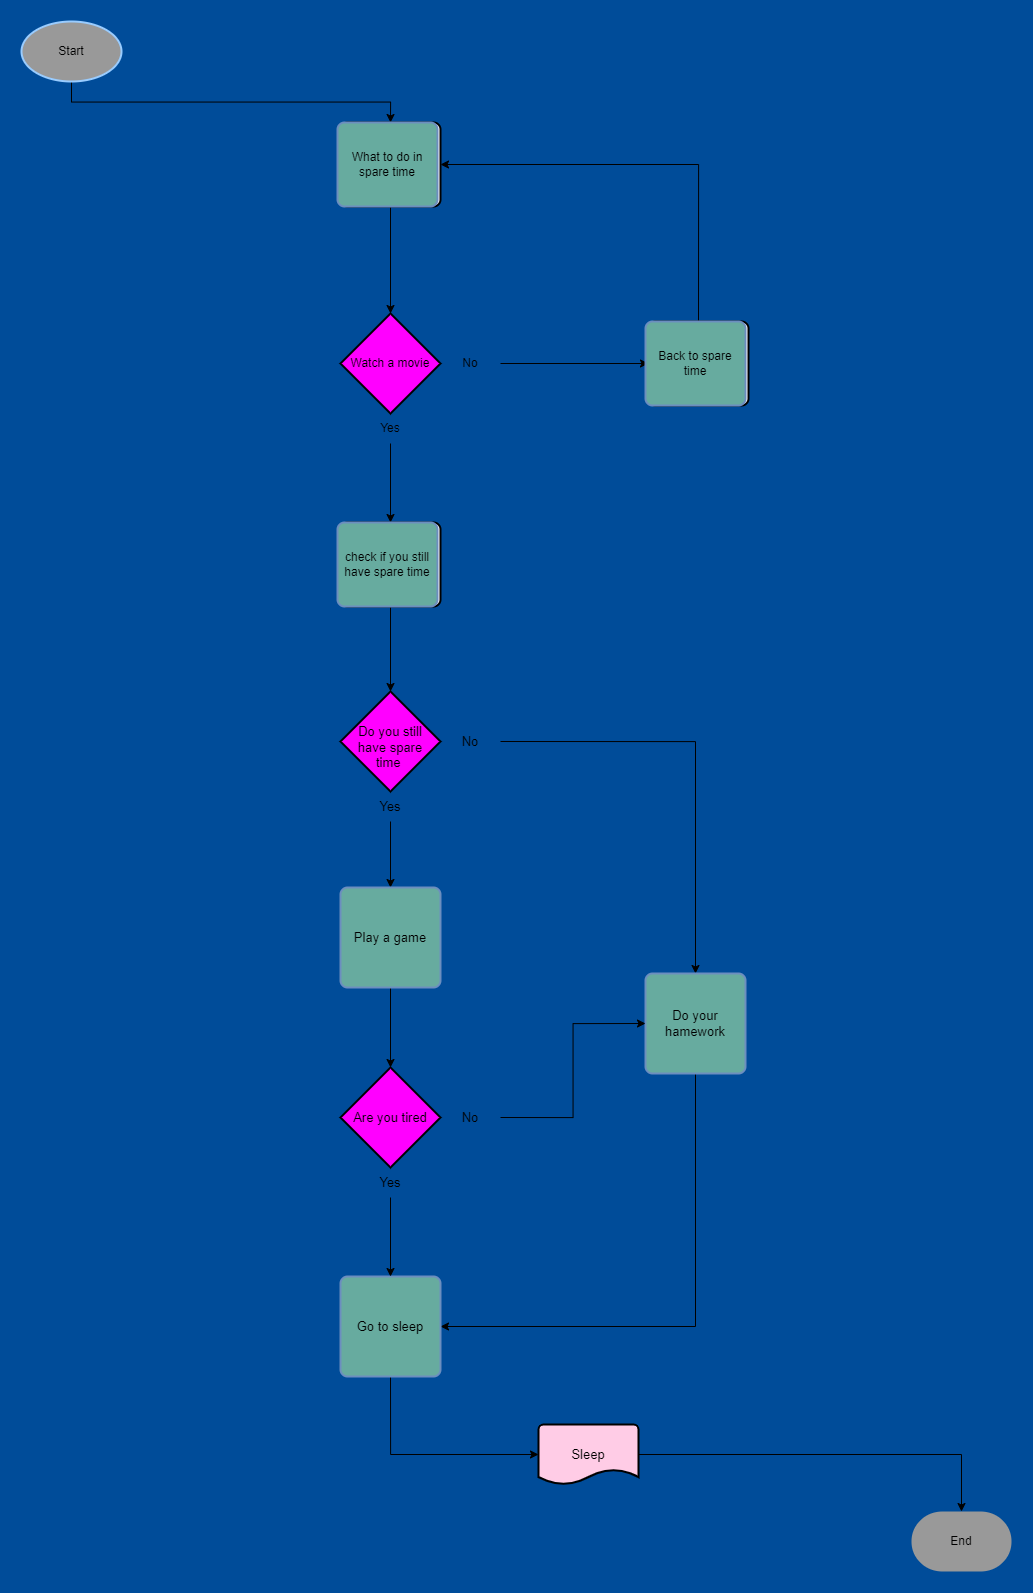

The diagram above was exported from draw.io. Its source (the exported page's mxGraphModel, read from the mxfile embedded in the PNG):
<mxGraphModel dx="2307" dy="1307" grid="0" gridSize="10" guides="1" tooltips="1" connect="1" arrows="1" fold="1" page="1" pageScale="1" pageWidth="1700" pageHeight="1100" background="#004C99" math="0" shadow="0">
  <root>
    <mxCell id="WIyWlLk6GJQsqaUBKTNV-0" />
    <mxCell id="WIyWlLk6GJQsqaUBKTNV-1" parent="WIyWlLk6GJQsqaUBKTNV-0" />
    <mxCell id="na2VTh-6isp6yJsEMvT2-20" style="edgeStyle=orthogonalEdgeStyle;rounded=0;orthogonalLoop=1;jettySize=auto;html=1;exitX=0.5;exitY=1;exitDx=0;exitDy=0;exitPerimeter=0;entryX=0.5;entryY=0;entryDx=0;entryDy=0;" edge="1" parent="WIyWlLk6GJQsqaUBKTNV-1" source="na2VTh-6isp6yJsEMvT2-3" target="na2VTh-6isp6yJsEMvT2-17">
      <mxGeometry relative="1" as="geometry" />
    </mxCell>
    <mxCell id="na2VTh-6isp6yJsEMvT2-3" value="Start" style="strokeWidth=2;html=1;shape=mxgraph.flowchart.start_1;whiteSpace=wrap;fillColor=#999999;strokeColor=#99CCFF;" vertex="1" parent="WIyWlLk6GJQsqaUBKTNV-1">
      <mxGeometry x="331" y="130" width="100" height="60" as="geometry" />
    </mxCell>
    <mxCell id="na2VTh-6isp6yJsEMvT2-4" style="edgeStyle=orthogonalEdgeStyle;rounded=0;orthogonalLoop=1;jettySize=auto;html=1;exitX=0.5;exitY=1;exitDx=0;exitDy=0;exitPerimeter=0;" edge="1" parent="WIyWlLk6GJQsqaUBKTNV-1" source="na2VTh-6isp6yJsEMvT2-3" target="na2VTh-6isp6yJsEMvT2-3">
      <mxGeometry relative="1" as="geometry" />
    </mxCell>
    <mxCell id="na2VTh-6isp6yJsEMvT2-7" value="End" style="strokeWidth=2;html=1;shape=mxgraph.flowchart.terminator;whiteSpace=wrap;fillColor=#999999;strokeColor=none;" vertex="1" parent="WIyWlLk6GJQsqaUBKTNV-1">
      <mxGeometry x="1221" y="1620" width="100" height="60" as="geometry" />
    </mxCell>
    <mxCell id="na2VTh-6isp6yJsEMvT2-31" style="edgeStyle=orthogonalEdgeStyle;rounded=0;orthogonalLoop=1;jettySize=auto;html=1;exitX=0.5;exitY=1;exitDx=0;exitDy=0;entryX=0.5;entryY=0;entryDx=0;entryDy=0;entryPerimeter=0;fontSize=13;" edge="1" parent="WIyWlLk6GJQsqaUBKTNV-1" source="na2VTh-6isp6yJsEMvT2-8" target="na2VTh-6isp6yJsEMvT2-30">
      <mxGeometry relative="1" as="geometry" />
    </mxCell>
    <mxCell id="na2VTh-6isp6yJsEMvT2-8" value="check if you still have spare time" style="rounded=1;whiteSpace=wrap;html=1;absoluteArcSize=1;arcSize=14;strokeWidth=2;" vertex="1" parent="WIyWlLk6GJQsqaUBKTNV-1">
      <mxGeometry x="650" y="631" width="100" height="84" as="geometry" />
    </mxCell>
    <mxCell id="na2VTh-6isp6yJsEMvT2-11" value="&lt;p style=&quot;line-height: 1.2;&quot;&gt;Watch a movie&lt;/p&gt;" style="strokeWidth=2;html=1;shape=mxgraph.flowchart.decision;whiteSpace=wrap;spacingBottom=0;fillColor=#FF00FF;" vertex="1" parent="WIyWlLk6GJQsqaUBKTNV-1">
      <mxGeometry x="650" y="422" width="100" height="100" as="geometry" />
    </mxCell>
    <mxCell id="na2VTh-6isp6yJsEMvT2-25" style="edgeStyle=orthogonalEdgeStyle;rounded=0;orthogonalLoop=1;jettySize=auto;html=1;exitX=1;exitY=0.5;exitDx=0;exitDy=0;entryX=0;entryY=0.5;entryDx=0;entryDy=0;fontSize=13;" edge="1" parent="WIyWlLk6GJQsqaUBKTNV-1" source="na2VTh-6isp6yJsEMvT2-13" target="na2VTh-6isp6yJsEMvT2-22">
      <mxGeometry relative="1" as="geometry" />
    </mxCell>
    <mxCell id="na2VTh-6isp6yJsEMvT2-13" value="No" style="text;html=1;strokeColor=none;fillColor=none;align=center;verticalAlign=middle;whiteSpace=wrap;rounded=0;" vertex="1" parent="WIyWlLk6GJQsqaUBKTNV-1">
      <mxGeometry x="750" y="457" width="60" height="30" as="geometry" />
    </mxCell>
    <mxCell id="na2VTh-6isp6yJsEMvT2-26" style="edgeStyle=orthogonalEdgeStyle;rounded=0;orthogonalLoop=1;jettySize=auto;html=1;exitX=0.5;exitY=1;exitDx=0;exitDy=0;entryX=0.5;entryY=0;entryDx=0;entryDy=0;fontSize=13;" edge="1" parent="WIyWlLk6GJQsqaUBKTNV-1" source="na2VTh-6isp6yJsEMvT2-14" target="na2VTh-6isp6yJsEMvT2-8">
      <mxGeometry relative="1" as="geometry" />
    </mxCell>
    <mxCell id="na2VTh-6isp6yJsEMvT2-14" value="Yes" style="text;html=1;strokeColor=none;fillColor=none;align=center;verticalAlign=middle;whiteSpace=wrap;rounded=0;" vertex="1" parent="WIyWlLk6GJQsqaUBKTNV-1">
      <mxGeometry x="670" y="522" width="60" height="30" as="geometry" />
    </mxCell>
    <mxCell id="na2VTh-6isp6yJsEMvT2-21" style="edgeStyle=orthogonalEdgeStyle;rounded=0;orthogonalLoop=1;jettySize=auto;html=1;exitX=0.5;exitY=1;exitDx=0;exitDy=0;fontSize=13;entryX=0.5;entryY=0;entryDx=0;entryDy=0;entryPerimeter=0;" edge="1" parent="WIyWlLk6GJQsqaUBKTNV-1" source="na2VTh-6isp6yJsEMvT2-17" target="na2VTh-6isp6yJsEMvT2-11">
      <mxGeometry relative="1" as="geometry">
        <mxPoint x="407.2352941176471" y="398.3529627182904" as="targetPoint" />
      </mxGeometry>
    </mxCell>
    <mxCell id="na2VTh-6isp6yJsEMvT2-17" value="What to do in spare time" style="rounded=1;whiteSpace=wrap;html=1;absoluteArcSize=1;arcSize=14;strokeWidth=2;" vertex="1" parent="WIyWlLk6GJQsqaUBKTNV-1">
      <mxGeometry x="650" y="231" width="100" height="84" as="geometry" />
    </mxCell>
    <mxCell id="na2VTh-6isp6yJsEMvT2-66" style="edgeStyle=orthogonalEdgeStyle;rounded=0;orthogonalLoop=1;jettySize=auto;html=1;exitX=0.5;exitY=0;exitDx=0;exitDy=0;entryX=1;entryY=0.5;entryDx=0;entryDy=0;fontSize=13;" edge="1" parent="WIyWlLk6GJQsqaUBKTNV-1" source="na2VTh-6isp6yJsEMvT2-22" target="na2VTh-6isp6yJsEMvT2-17">
      <mxGeometry relative="1" as="geometry" />
    </mxCell>
    <mxCell id="na2VTh-6isp6yJsEMvT2-22" value="Back to spare time" style="rounded=1;whiteSpace=wrap;html=1;absoluteArcSize=1;arcSize=14;strokeWidth=2;" vertex="1" parent="WIyWlLk6GJQsqaUBKTNV-1">
      <mxGeometry x="958" y="430" width="100" height="84" as="geometry" />
    </mxCell>
    <mxCell id="na2VTh-6isp6yJsEMvT2-29" value="Are you tired" style="strokeWidth=2;html=1;shape=mxgraph.flowchart.decision;whiteSpace=wrap;fontSize=13;fillColor=#FF00FF;" vertex="1" parent="WIyWlLk6GJQsqaUBKTNV-1">
      <mxGeometry x="650" y="1176" width="100" height="100" as="geometry" />
    </mxCell>
    <mxCell id="na2VTh-6isp6yJsEMvT2-30" value="Do you still have spare time&amp;nbsp;" style="strokeWidth=2;html=1;shape=mxgraph.flowchart.decision;whiteSpace=wrap;fontSize=13;spacing=5;spacingTop=4;spacingBottom=-8;fillColor=#FF00FF;" vertex="1" parent="WIyWlLk6GJQsqaUBKTNV-1">
      <mxGeometry x="650" y="800" width="100" height="100" as="geometry" />
    </mxCell>
    <mxCell id="na2VTh-6isp6yJsEMvT2-54" style="edgeStyle=orthogonalEdgeStyle;rounded=0;orthogonalLoop=1;jettySize=auto;html=1;exitX=1;exitY=0.5;exitDx=0;exitDy=0;entryX=0.5;entryY=0;entryDx=0;entryDy=0;fontSize=13;" edge="1" parent="WIyWlLk6GJQsqaUBKTNV-1" source="na2VTh-6isp6yJsEMvT2-32" target="na2VTh-6isp6yJsEMvT2-39">
      <mxGeometry relative="1" as="geometry" />
    </mxCell>
    <mxCell id="na2VTh-6isp6yJsEMvT2-32" value="No" style="text;html=1;strokeColor=none;fillColor=none;align=center;verticalAlign=middle;whiteSpace=wrap;rounded=0;fontSize=13;" vertex="1" parent="WIyWlLk6GJQsqaUBKTNV-1">
      <mxGeometry x="750" y="835" width="60" height="30" as="geometry" />
    </mxCell>
    <mxCell id="na2VTh-6isp6yJsEMvT2-46" style="edgeStyle=orthogonalEdgeStyle;rounded=0;orthogonalLoop=1;jettySize=auto;html=1;exitX=0.5;exitY=1;exitDx=0;exitDy=0;entryX=0.5;entryY=0;entryDx=0;entryDy=0;fontSize=13;" edge="1" parent="WIyWlLk6GJQsqaUBKTNV-1" source="na2VTh-6isp6yJsEMvT2-34" target="na2VTh-6isp6yJsEMvT2-42">
      <mxGeometry relative="1" as="geometry" />
    </mxCell>
    <mxCell id="na2VTh-6isp6yJsEMvT2-34" value="Yes" style="text;html=1;strokeColor=none;fillColor=none;align=center;verticalAlign=middle;whiteSpace=wrap;rounded=0;fontSize=13;" vertex="1" parent="WIyWlLk6GJQsqaUBKTNV-1">
      <mxGeometry x="670" y="900" width="60" height="30" as="geometry" />
    </mxCell>
    <mxCell id="na2VTh-6isp6yJsEMvT2-64" style="edgeStyle=orthogonalEdgeStyle;rounded=0;orthogonalLoop=1;jettySize=auto;html=1;exitX=1;exitY=0.5;exitDx=0;exitDy=0;exitPerimeter=0;entryX=0.5;entryY=0;entryDx=0;entryDy=0;entryPerimeter=0;fontSize=13;" edge="1" parent="WIyWlLk6GJQsqaUBKTNV-1" source="na2VTh-6isp6yJsEMvT2-38" target="na2VTh-6isp6yJsEMvT2-7">
      <mxGeometry relative="1" as="geometry" />
    </mxCell>
    <mxCell id="na2VTh-6isp6yJsEMvT2-38" value="Sleep" style="strokeWidth=2;html=1;shape=mxgraph.flowchart.document2;whiteSpace=wrap;size=0.25;fontSize=13;fillColor=#FFCCE6;" vertex="1" parent="WIyWlLk6GJQsqaUBKTNV-1">
      <mxGeometry x="848" y="1533" width="100" height="60" as="geometry" />
    </mxCell>
    <mxCell id="na2VTh-6isp6yJsEMvT2-60" style="edgeStyle=orthogonalEdgeStyle;rounded=0;orthogonalLoop=1;jettySize=auto;html=1;exitX=0.5;exitY=1;exitDx=0;exitDy=0;entryX=1;entryY=0.5;entryDx=0;entryDy=0;fontSize=13;" edge="1" parent="WIyWlLk6GJQsqaUBKTNV-1" source="na2VTh-6isp6yJsEMvT2-39" target="na2VTh-6isp6yJsEMvT2-44">
      <mxGeometry relative="1" as="geometry" />
    </mxCell>
    <mxCell id="na2VTh-6isp6yJsEMvT2-39" value="Do your hamework" style="rounded=1;whiteSpace=wrap;html=1;absoluteArcSize=1;arcSize=14;strokeWidth=2;fontSize=13;fillColor=#67AB9F;strokeColor=#6c8ebf;" vertex="1" parent="WIyWlLk6GJQsqaUBKTNV-1">
      <mxGeometry x="955" y="1082" width="100" height="100" as="geometry" />
    </mxCell>
    <mxCell id="na2VTh-6isp6yJsEMvT2-47" style="edgeStyle=orthogonalEdgeStyle;rounded=0;orthogonalLoop=1;jettySize=auto;html=1;exitX=0.5;exitY=1;exitDx=0;exitDy=0;entryX=0.5;entryY=0;entryDx=0;entryDy=0;entryPerimeter=0;fontSize=13;" edge="1" parent="WIyWlLk6GJQsqaUBKTNV-1" source="na2VTh-6isp6yJsEMvT2-42" target="na2VTh-6isp6yJsEMvT2-29">
      <mxGeometry relative="1" as="geometry" />
    </mxCell>
    <mxCell id="na2VTh-6isp6yJsEMvT2-42" value="Play a game" style="rounded=1;whiteSpace=wrap;html=1;absoluteArcSize=1;arcSize=14;strokeWidth=2;fontSize=13;fillColor=#67AB9F;strokeColor=#6c8ebf;" vertex="1" parent="WIyWlLk6GJQsqaUBKTNV-1">
      <mxGeometry x="650" y="996" width="100" height="100" as="geometry" />
    </mxCell>
    <mxCell id="na2VTh-6isp6yJsEMvT2-63" style="edgeStyle=orthogonalEdgeStyle;rounded=0;orthogonalLoop=1;jettySize=auto;html=1;exitX=0.5;exitY=1;exitDx=0;exitDy=0;entryX=0;entryY=0.5;entryDx=0;entryDy=0;entryPerimeter=0;fontSize=13;" edge="1" parent="WIyWlLk6GJQsqaUBKTNV-1" source="na2VTh-6isp6yJsEMvT2-44" target="na2VTh-6isp6yJsEMvT2-38">
      <mxGeometry relative="1" as="geometry" />
    </mxCell>
    <mxCell id="na2VTh-6isp6yJsEMvT2-44" value="Go to sleep" style="rounded=1;whiteSpace=wrap;html=1;absoluteArcSize=1;arcSize=14;strokeWidth=2;fontSize=13;fillColor=#67AB9F;strokeColor=#6c8ebf;" vertex="1" parent="WIyWlLk6GJQsqaUBKTNV-1">
      <mxGeometry x="650" y="1385" width="100" height="100" as="geometry" />
    </mxCell>
    <mxCell id="na2VTh-6isp6yJsEMvT2-52" style="edgeStyle=orthogonalEdgeStyle;rounded=0;orthogonalLoop=1;jettySize=auto;html=1;exitX=1;exitY=0.5;exitDx=0;exitDy=0;entryX=0;entryY=0.5;entryDx=0;entryDy=0;fontSize=13;" edge="1" parent="WIyWlLk6GJQsqaUBKTNV-1" source="na2VTh-6isp6yJsEMvT2-48" target="na2VTh-6isp6yJsEMvT2-39">
      <mxGeometry relative="1" as="geometry" />
    </mxCell>
    <mxCell id="na2VTh-6isp6yJsEMvT2-48" value="No" style="text;html=1;strokeColor=none;fillColor=none;align=center;verticalAlign=middle;whiteSpace=wrap;rounded=0;fontSize=13;" vertex="1" parent="WIyWlLk6GJQsqaUBKTNV-1">
      <mxGeometry x="750" y="1211" width="60" height="30" as="geometry" />
    </mxCell>
    <mxCell id="na2VTh-6isp6yJsEMvT2-57" style="edgeStyle=orthogonalEdgeStyle;rounded=0;orthogonalLoop=1;jettySize=auto;html=1;exitX=0.5;exitY=1;exitDx=0;exitDy=0;entryX=0.5;entryY=0;entryDx=0;entryDy=0;fontSize=13;" edge="1" parent="WIyWlLk6GJQsqaUBKTNV-1" source="na2VTh-6isp6yJsEMvT2-50" target="na2VTh-6isp6yJsEMvT2-44">
      <mxGeometry relative="1" as="geometry" />
    </mxCell>
    <mxCell id="na2VTh-6isp6yJsEMvT2-50" value="Yes" style="text;html=1;strokeColor=none;fillColor=none;align=center;verticalAlign=middle;whiteSpace=wrap;rounded=0;fontSize=13;" vertex="1" parent="WIyWlLk6GJQsqaUBKTNV-1">
      <mxGeometry x="670" y="1276" width="60" height="30" as="geometry" />
    </mxCell>
    <mxCell id="na2VTh-6isp6yJsEMvT2-70" value="What to do in spare time" style="rounded=1;whiteSpace=wrap;html=1;absoluteArcSize=1;arcSize=14;strokeWidth=2;fillColor=#67AB9F;strokeColor=#6c8ebf;" vertex="1" parent="WIyWlLk6GJQsqaUBKTNV-1">
      <mxGeometry x="647" y="231" width="100" height="84" as="geometry" />
    </mxCell>
    <mxCell id="na2VTh-6isp6yJsEMvT2-71" value="Back to spare time" style="rounded=1;whiteSpace=wrap;html=1;absoluteArcSize=1;arcSize=14;strokeWidth=2;fillColor=#67AB9F;strokeColor=#6c8ebf;" vertex="1" parent="WIyWlLk6GJQsqaUBKTNV-1">
      <mxGeometry x="955" y="430" width="100" height="84" as="geometry" />
    </mxCell>
    <mxCell id="na2VTh-6isp6yJsEMvT2-72" value="check if you still have spare time" style="rounded=1;whiteSpace=wrap;html=1;absoluteArcSize=1;arcSize=14;strokeWidth=2;fillColor=#67AB9F;strokeColor=#6c8ebf;" vertex="1" parent="WIyWlLk6GJQsqaUBKTNV-1">
      <mxGeometry x="647" y="631" width="100" height="84" as="geometry" />
    </mxCell>
  </root>
</mxGraphModel>